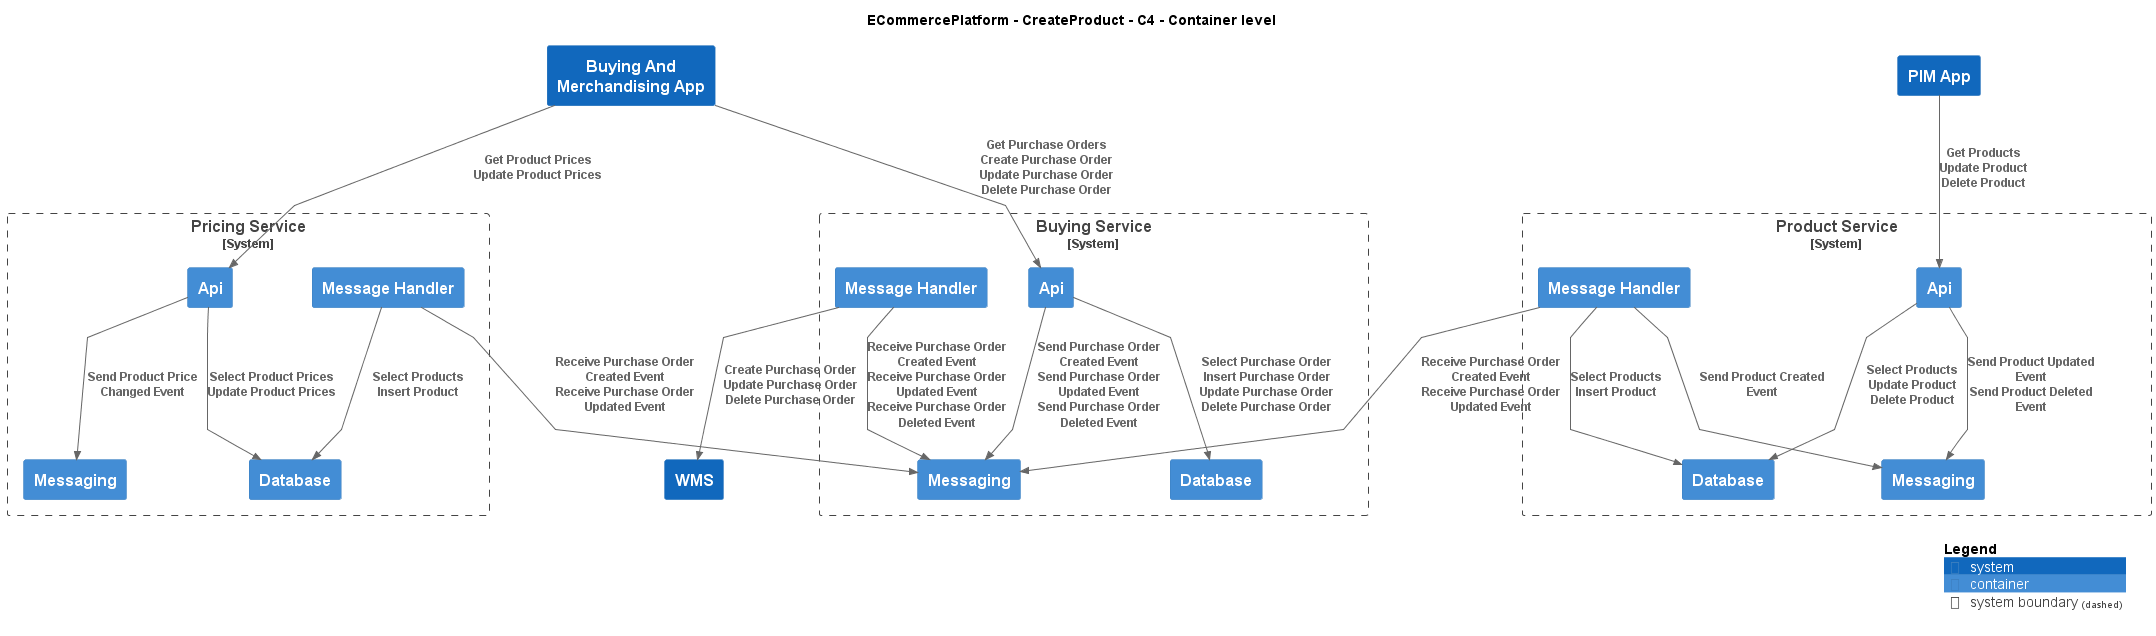

The diagram above was rendered by PlantUML. Its source (embedded in the PNG):
@startuml
!include ..\..\.c4s\C4_Container.puml

AddElementTag("c4interflow:lifecycle:new", $bgColor=green, $fontColor=#ffffff, $borderColor=green, $shadowing="False")
AddElementTag("c4interflow:lifecycle:changed", $bgColor=orange, $fontColor=#ffffff, $borderColor=orange, $shadowing="False")
AddElementTag("c4interflow:lifecycle:removed", $bgColor=red, $fontColor=#ffffff, $borderColor=red, $shadowing="False")

AddRelTag("c4interflow:lifecycle:new", $textColor=green, $lineColor=green)
AddRelTag("c4interflow:lifecycle:changed", $textColor=orange, $lineColor=orange)
AddRelTag("c4interflow:lifecycle:removed", $textColor=red, $lineColor=red)

SHOW_PERSON_PORTRAIT()
LAYOUT_TOP_DOWN()

skinparam linetype polyline

title ECommercePlatform - CreateProduct - C4 - Container level

System(ECommercePlatform.CreateProduct.BuyingAndMerchandising.SoftwareSystems.BuyingAndMerchandisingApp, "Buying And Merchandising App", "")

System_Boundary(ECommercePlatform.CreateProduct.BuyingAndMerchandising.SoftwareSystems.BuyingService, "Buying Service") {
    Container(ECommercePlatform.CreateProduct.BuyingAndMerchandising.SoftwareSystems.BuyingService.Containers.Api, "Api", "", "")
    Container(ECommercePlatform.CreateProduct.BuyingAndMerchandising.SoftwareSystems.BuyingService.Containers.Database, "Database", "", "")
    Container(ECommercePlatform.CreateProduct.BuyingAndMerchandising.SoftwareSystems.BuyingService.Containers.Messaging, "Messaging", "", "")
    Container(ECommercePlatform.CreateProduct.BuyingAndMerchandising.SoftwareSystems.BuyingService.Containers.MessageHandler, "Message Handler", "", "")
}

System_Boundary(ECommercePlatform.CreateProduct.PriceManagement.SoftwareSystems.PricingService, "Pricing Service") {
    Container(ECommercePlatform.CreateProduct.PriceManagement.SoftwareSystems.PricingService.Containers.Api, "Api", "", "")
    Container(ECommercePlatform.CreateProduct.PriceManagement.SoftwareSystems.PricingService.Containers.Database, "Database", "", "")
    Container(ECommercePlatform.CreateProduct.PriceManagement.SoftwareSystems.PricingService.Containers.Messaging, "Messaging", "", "")
    Container(ECommercePlatform.CreateProduct.PriceManagement.SoftwareSystems.PricingService.Containers.MessageHandler, "Message Handler", "", "")
}
System(ECommercePlatform.CreateProduct.ProductInformationManagement.SoftwareSystems.PIMApp, "PIM App", "")

System_Boundary(ECommercePlatform.CreateProduct.ProductInformationManagement.SoftwareSystems.ProductService, "Product Service") {
    Container(ECommercePlatform.CreateProduct.ProductInformationManagement.SoftwareSystems.ProductService.Containers.Api, "Api", "", "")
    Container(ECommercePlatform.CreateProduct.ProductInformationManagement.SoftwareSystems.ProductService.Containers.Database, "Database", "", "")
    Container(ECommercePlatform.CreateProduct.ProductInformationManagement.SoftwareSystems.ProductService.Containers.Messaging, "Messaging", "", "")
    Container(ECommercePlatform.CreateProduct.ProductInformationManagement.SoftwareSystems.ProductService.Containers.MessageHandler, "Message Handler", "", "")
}
System(ECommercePlatform.Deliver.Fulfilment.SoftwareSystems.WMS, "WMS", "")

Rel(ECommercePlatform.CreateProduct.BuyingAndMerchandising.SoftwareSystems.BuyingAndMerchandisingApp, ECommercePlatform.CreateProduct.BuyingAndMerchandising.SoftwareSystems.BuyingService.Containers.Api, "Get Purchase Orders\nCreate Purchase Order\nUpdate Purchase Order\nDelete Purchase Order")
Rel(ECommercePlatform.CreateProduct.BuyingAndMerchandising.SoftwareSystems.BuyingService.Containers.Api, ECommercePlatform.CreateProduct.BuyingAndMerchandising.SoftwareSystems.BuyingService.Containers.Database, "Select Purchase Order\nInsert Purchase Order\nUpdate Purchase Order\nDelete Purchase Order")
Rel(ECommercePlatform.CreateProduct.BuyingAndMerchandising.SoftwareSystems.BuyingService.Containers.Api, ECommercePlatform.CreateProduct.BuyingAndMerchandising.SoftwareSystems.BuyingService.Containers.Messaging, "Send Purchase Order Created Event\nSend Purchase Order Updated Event\nSend Purchase Order Deleted Event")
Rel(ECommercePlatform.CreateProduct.BuyingAndMerchandising.SoftwareSystems.BuyingAndMerchandisingApp, ECommercePlatform.CreateProduct.PriceManagement.SoftwareSystems.PricingService.Containers.Api, "Get Product Prices\nUpdate Product Prices")
Rel(ECommercePlatform.CreateProduct.PriceManagement.SoftwareSystems.PricingService.Containers.Api, ECommercePlatform.CreateProduct.PriceManagement.SoftwareSystems.PricingService.Containers.Database, "Select Product Prices\nUpdate Product Prices")
Rel(ECommercePlatform.CreateProduct.PriceManagement.SoftwareSystems.PricingService.Containers.Api, ECommercePlatform.CreateProduct.PriceManagement.SoftwareSystems.PricingService.Containers.Messaging, "Send Product Price Changed Event")
Rel(ECommercePlatform.CreateProduct.ProductInformationManagement.SoftwareSystems.PIMApp, ECommercePlatform.CreateProduct.ProductInformationManagement.SoftwareSystems.ProductService.Containers.Api, "Get Products\nUpdate Product\nDelete Product")
Rel(ECommercePlatform.CreateProduct.ProductInformationManagement.SoftwareSystems.ProductService.Containers.Api, ECommercePlatform.CreateProduct.ProductInformationManagement.SoftwareSystems.ProductService.Containers.Database, "Select Products\nUpdate Product\nDelete Product")
Rel(ECommercePlatform.CreateProduct.ProductInformationManagement.SoftwareSystems.ProductService.Containers.Api, ECommercePlatform.CreateProduct.ProductInformationManagement.SoftwareSystems.ProductService.Containers.Messaging, "Send Product Updated Event\nSend Product Deleted Event")
Rel(ECommercePlatform.CreateProduct.BuyingAndMerchandising.SoftwareSystems.BuyingService.Containers.MessageHandler, ECommercePlatform.CreateProduct.BuyingAndMerchandising.SoftwareSystems.BuyingService.Containers.Messaging, "Receive Purchase Order Created Event\nReceive Purchase Order Updated Event\nReceive Purchase Order Deleted Event")
Rel(ECommercePlatform.CreateProduct.BuyingAndMerchandising.SoftwareSystems.BuyingService.Containers.MessageHandler, ECommercePlatform.Deliver.Fulfilment.SoftwareSystems.WMS, "Create Purchase Order\nUpdate Purchase Order\nDelete Purchase Order")
Rel(ECommercePlatform.CreateProduct.ProductInformationManagement.SoftwareSystems.ProductService.Containers.MessageHandler, ECommercePlatform.CreateProduct.BuyingAndMerchandising.SoftwareSystems.BuyingService.Containers.Messaging, "Receive Purchase Order Created Event\nReceive Purchase Order Updated Event")
Rel(ECommercePlatform.CreateProduct.ProductInformationManagement.SoftwareSystems.ProductService.Containers.MessageHandler, ECommercePlatform.CreateProduct.ProductInformationManagement.SoftwareSystems.ProductService.Containers.Database, "Select Products\nInsert Product")
Rel(ECommercePlatform.CreateProduct.ProductInformationManagement.SoftwareSystems.ProductService.Containers.MessageHandler, ECommercePlatform.CreateProduct.ProductInformationManagement.SoftwareSystems.ProductService.Containers.Messaging, "Send Product Created Event")
Rel(ECommercePlatform.CreateProduct.PriceManagement.SoftwareSystems.PricingService.Containers.MessageHandler, ECommercePlatform.CreateProduct.BuyingAndMerchandising.SoftwareSystems.BuyingService.Containers.Messaging, "Receive Purchase Order Created Event\nReceive Purchase Order Updated Event")
Rel(ECommercePlatform.CreateProduct.PriceManagement.SoftwareSystems.PricingService.Containers.MessageHandler, ECommercePlatform.CreateProduct.PriceManagement.SoftwareSystems.PricingService.Containers.Database, "Select Products\nInsert Product")


SHOW_LEGEND()
@enduml